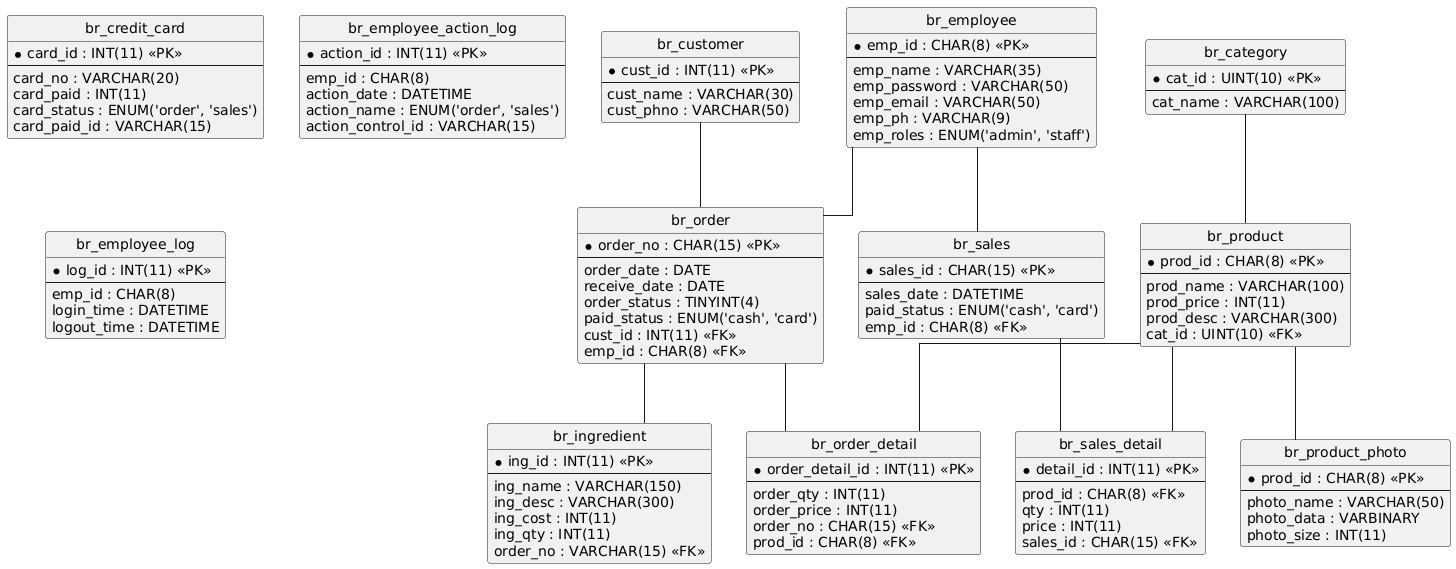

The diagram above was rendered by PlantUML. Its source (embedded in the PNG):
@startuml
hide circle
skinparam linetype ortho

entity "br_category" as br_category {
  * cat_id : UINT(10) <<PK>>
  --
  cat_name : VARCHAR(100)
}

entity "br_credit_card" as br_credit_card {
  * card_id : INT(11) <<PK>>
  --
  card_no : VARCHAR(20)
  card_paid : INT(11)
  card_status : ENUM('order', 'sales')
  card_paid_id : VARCHAR(15)
}

entity "br_customer" as br_customer {
  * cust_id : INT(11) <<PK>>
  --
  cust_name : VARCHAR(30)
  cust_phno : VARCHAR(50)
}

entity "br_employee" as br_employee {
  * emp_id : CHAR(8) <<PK>>
  --
  emp_name : VARCHAR(35)
  emp_password : VARCHAR(50)
  emp_email : VARCHAR(50)
  emp_ph : VARCHAR(9)
  emp_roles : ENUM('admin', 'staff')
}

entity "br_employee_action_log" as br_employee_action_log {
  * action_id : INT(11) <<PK>>
  --
  emp_id : CHAR(8)
  action_date : DATETIME
  action_name : ENUM('order', 'sales')
  action_control_id : VARCHAR(15)
}

entity "br_employee_log" as br_employee_log {
  * log_id : INT(11) <<PK>>
  --
  emp_id : CHAR(8)
  login_time : DATETIME
  logout_time : DATETIME
}

entity "br_ingredient" as br_ingredient {
  * ing_id : INT(11) <<PK>>
  --
  ing_name : VARCHAR(150)
  ing_desc : VARCHAR(300)
  ing_cost : INT(11)
  ing_qty : INT(11)
  order_no : VARCHAR(15) <<FK>>
}

entity "br_order" as br_order {
  * order_no : CHAR(15) <<PK>>
  --
  order_date : DATE
  receive_date : DATE
  order_status : TINYINT(4)
  paid_status : ENUM('cash', 'card')
  cust_id : INT(11) <<FK>>
  emp_id : CHAR(8) <<FK>>
}

entity "br_order_detail" as br_order_detail {
  * order_detail_id : INT(11) <<PK>>
  --
  order_qty : INT(11)
  order_price : INT(11)
  order_no : CHAR(15) <<FK>>
  prod_id : CHAR(8) <<FK>>
}

entity "br_product" as br_product {
  * prod_id : CHAR(8) <<PK>>
  --
  prod_name : VARCHAR(100)
  prod_price : INT(11)
  prod_desc : VARCHAR(300)
  cat_id : UINT(10) <<FK>>
}

entity "br_product_photo" as br_product_photo {
  * prod_id : CHAR(8) <<PK>>
  --
  photo_name : VARCHAR(50)
  photo_data : VARBINARY
  photo_size : INT(11)
}

entity "br_sales" as br_sales {
  * sales_id : CHAR(15) <<PK>>
  --
  sales_date : DATETIME
  paid_status : ENUM('cash', 'card')
  emp_id : CHAR(8) <<FK>>
}

entity "br_sales_detail" as br_sales_detail {
  * detail_id : INT(11) <<PK>>
  --
  prod_id : CHAR(8) <<FK>>
  qty : INT(11)
  price : INT(11)
  sales_id : CHAR(15) <<FK>>
}

br_order -- br_ingredient
br_customer -- br_order
br_employee -- br_order
br_product -- br_order_detail
br_order -- br_order_detail
br_category -- br_product
br_product -- br_product_photo
br_employee -- br_sales
br_product -- br_sales_detail
br_sales -- br_sales_detail
@enduml